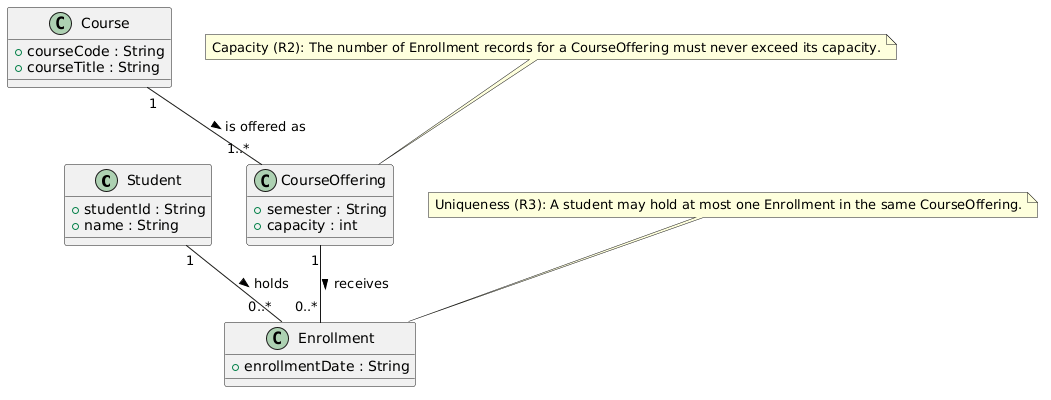

The diagram above was rendered by PlantUML. Its source (embedded in the PNG):
@startuml
class Student {
    +studentId : String
    +name : String
}

class Course {
    +courseCode : String
    +courseTitle : String
}

class CourseOffering {
    +semester : String
    +capacity : int
}

class Enrollment {
    +enrollmentDate : String
}

Student "1" -- "0..*" Enrollment : holds >
CourseOffering "1" -- "0..*" Enrollment : receives >
Course "1" -- "1..*" CourseOffering : is offered as >

note "Capacity (R2): The number of Enrollment records for a CourseOffering must never exceed its capacity." as N1
N1 .. CourseOffering

note "Uniqueness (R3): A student may hold at most one Enrollment in the same CourseOffering." as N2
N2 .. Enrollment
@enduml